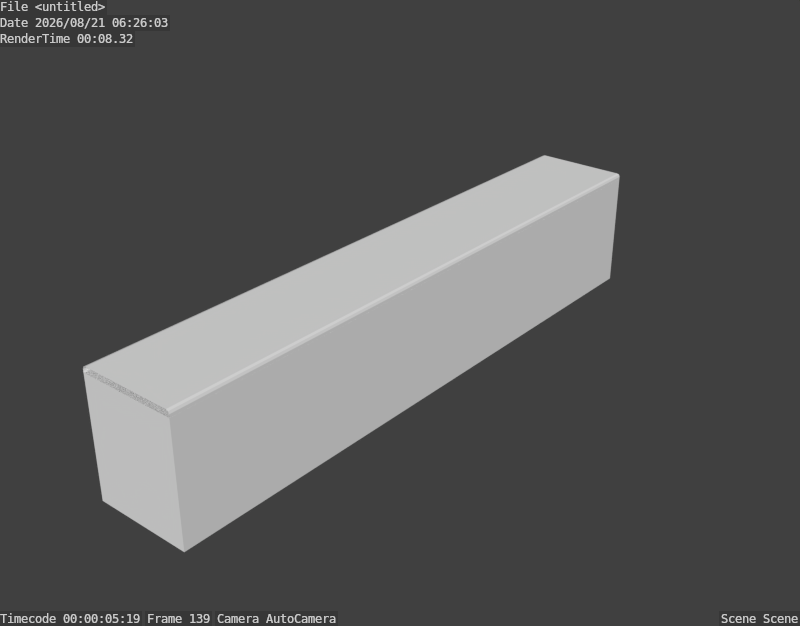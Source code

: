 # Source: q1.blend  (saved by Blender 2.74.0; exported with 4.5.12 LTS)
import bpy
from mathutils import Matrix  # noqa: F401  (used for matrix-valued properties, if any)

bpy.ops.wm.read_factory_settings(use_empty=True)
scene = bpy.context.scene
scene.name = 'Scene'

# ---- collections
col_collection_1 = bpy.data.collections.new('Collection 1'); scene.collection.children.link(col_collection_1)

# ---- world
world_world = bpy.data.worlds.new('World'); scene.world = world_world
world_world.color = (0.05088, 0.05088, 0.05088)
world_world.use_sun_shadow = False
world_world.sun_shadow_jitter_overblur = 0.0
world_world.cycles.sampling_method = 'MANUAL'
world_world.cycles.sample_map_resolution = 256

# ---- meshes
me_cube_003 = bpy.data.meshes.new('Cube.003')
me_cube_003.from_pydata([(0.0, -0.2, -0.451), (0.05, -0.2, -0.402), (1.54, -0.2, -0.402), (1.59, -0.2, -0.451), (0.0125, -0.2, -0.4142), (1.59, 9.8, -0.451), (1.54, 9.8, -0.402), (0.0, 9.8, -0.451), (0.05, 9.8, -0.402), (0.0, -0.2, -0.5), (1.578, -0.2, -0.4142), (1.59, -0.2, -0.5), (1.578, 9.8, -0.4142), (1.59, 9.8, -0.5), (0.0, 9.8, -0.5), (0.0125, 9.8, -0.4142)], [], [(4, 15, 7), (0, 7, 14), (8, 15, 4), (1, 2, 6), (8, 13, 14), (10, 12, 6), (3, 11, 13), (5, 12, 10), (0, 4, 7), (9, 0, 14), (1, 8, 4), (8, 1, 6), (5, 6, 12), (7, 15, 8), (8, 14, 7), (6, 5, 13), (13, 8, 6), (2, 10, 6), (9, 14, 13), (9, 13, 11), (5, 3, 13), (3, 5, 10)])
me_cube_003.use_remesh_preserve_volume = False
me_cube_003.use_remesh_preserve_attributes = False
me_cube_003.use_mirror_vertex_groups = False
me_cube_003.update()
me_cube = bpy.data.meshes.new('Cube')
me_cube.from_pydata([(7.451e-08, 0.0, 0.0), (7.451e-08, 0.0, 1.9), (7.451e-08, 10.0, 1.9), (1.55, 0.0, 0.0), (1.55, 0.0, 1.9), (1.55, 10.0, 1.9), (7.451e-08, 10.0, 0.0), (1.55, 10.0, 0.0)], [], [(5, 4, 3, 7), (4, 1, 0, 3), (4, 5, 2, 1), (0, 1, 2, 6), (2, 5, 7, 6)])
me_cube.use_remesh_preserve_volume = False
me_cube.use_remesh_preserve_attributes = False
me_cube.use_mirror_vertex_groups = False
me_cube.update()

# ---- objects
ob_frontkeytopivorys = bpy.data.objects.new('FrontKeyTopIvorys', me_cube_003)
ob_frontkeywood = bpy.data.objects.new('FrontKeyWood', me_cube)

# ---- transforms, parenting, visibility, modifiers, constraints
ob_frontkeytopivorys.location = (0.0, 0.2, 2.4)
ob_frontkeytopivorys.lineart.crease_threshold = 0.0
ob_frontkeywood.location = (0.0, 0.0, 0.0)
ob_frontkeywood.scale = (1.026, 1.0, 1.0)
ob_frontkeywood.lineart.crease_threshold = 0.0

# ---- collection membership
col_collection_1.objects.link(ob_frontkeytopivorys)
col_collection_1.objects.link(ob_frontkeywood)

# ---- scene / render settings (as saved in the file)
scene.frame_start = 1; scene.frame_end = 250; scene.frame_set(139)
scene.render.engine = 'BLENDER_EEVEE_NEXT'
scene.render.resolution_y = 1503
scene.render.dither_intensity = 0.0
scene.render.use_stamp = True
scene.cycles.use_denoising = False
scene.cycles.samples = 10
scene.cycles.sampling_pattern = 'TABULATED_SOBOL'
scene.cycles.light_sampling_threshold = 0.0
scene.cycles.use_adaptive_sampling = False
scene.cycles.use_light_tree = False
scene.cycles.blur_glossy = 0.0
scene.cycles.pixel_filter_type = 'GAUSSIAN'
scene.cycles.sample_clamp_indirect = 0.0
scene.view_settings.view_transform = 'Standard'
bpy.context.view_layer.update()

# ---- added for rendering (the .blend has no active camera and no usable light): camera, sun
cam_auto = bpy.data.cameras.new('AutoCamera')
cam_auto.lens = 50.0
cam_auto.sensor_width = 36.0
cam_auto.clip_end = 1000.0
ob_auto_camera = bpy.data.objects.new('AutoCamera', cam_auto)
scene.collection.objects.link(ob_auto_camera)
ob_auto_camera.location = (10.3441, -6.45894, 8.63832)
ob_auto_camera.rotation_euler = (1.09748, -7.21219e-08, 0.694738)
scene.camera = ob_auto_camera
light_auto_sun = bpy.data.lights.new('AutoSun', 'SUN')
light_auto_sun.energy = 3.0
light_auto_sun.angle = 0.0523599
ob_auto_sun = bpy.data.objects.new('AutoSun', light_auto_sun)
scene.collection.objects.link(ob_auto_sun)
ob_auto_sun.rotation_euler = (0.872665, 0.174533, 0.523599)
bpy.context.view_layer.update()
